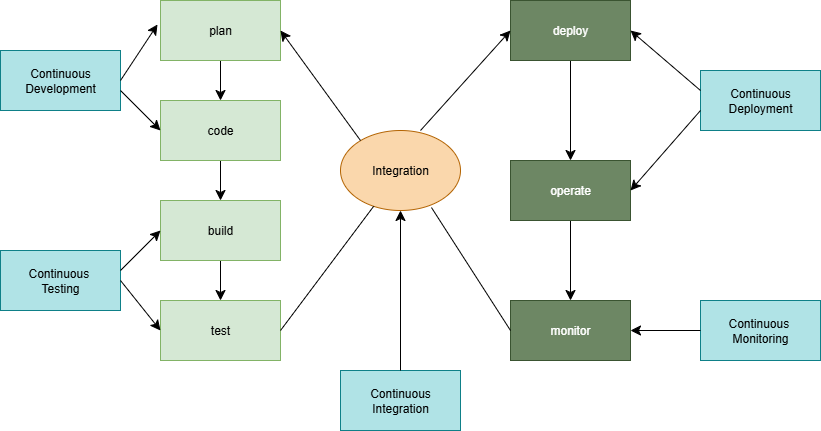

The diagram above was exported from draw.io. Its source (the exported page's mxGraphModel, read from the mxfile embedded in the PNG):
<mxGraphModel dx="872" dy="525" grid="1" gridSize="10" guides="1" tooltips="1" connect="1" arrows="1" fold="1" page="1" pageScale="1" pageWidth="850" pageHeight="1100" math="0" shadow="0">
  <root>
    <mxCell id="0" />
    <mxCell id="1" parent="0" />
    <mxCell id="kmZh19GDgdW0sCI6VAdd-3" value="" style="edgeStyle=none;curved=1;rounded=0;orthogonalLoop=1;jettySize=auto;html=1;fontSize=12;startSize=8;endSize=8;" edge="1" parent="1" source="kmZh19GDgdW0sCI6VAdd-1" target="kmZh19GDgdW0sCI6VAdd-4">
      <mxGeometry relative="1" as="geometry">
        <mxPoint x="240" y="120" as="targetPoint" />
      </mxGeometry>
    </mxCell>
    <mxCell id="kmZh19GDgdW0sCI6VAdd-1" value="plan" style="rounded=0;whiteSpace=wrap;html=1;fillColor=#d5e8d4;strokeColor=#82b366;" vertex="1" parent="1">
      <mxGeometry x="180" y="20" width="120" height="60" as="geometry" />
    </mxCell>
    <mxCell id="kmZh19GDgdW0sCI6VAdd-6" value="" style="edgeStyle=none;curved=1;rounded=0;orthogonalLoop=1;jettySize=auto;html=1;fontSize=12;startSize=8;endSize=8;" edge="1" parent="1" source="kmZh19GDgdW0sCI6VAdd-4" target="kmZh19GDgdW0sCI6VAdd-5">
      <mxGeometry relative="1" as="geometry" />
    </mxCell>
    <mxCell id="kmZh19GDgdW0sCI6VAdd-4" value="code" style="rounded=0;whiteSpace=wrap;html=1;fillColor=#d5e8d4;strokeColor=#82b366;" vertex="1" parent="1">
      <mxGeometry x="180" y="120" width="120" height="60" as="geometry" />
    </mxCell>
    <mxCell id="kmZh19GDgdW0sCI6VAdd-8" value="" style="edgeStyle=none;curved=1;rounded=0;orthogonalLoop=1;jettySize=auto;html=1;fontSize=12;startSize=8;endSize=8;" edge="1" parent="1" source="kmZh19GDgdW0sCI6VAdd-5" target="kmZh19GDgdW0sCI6VAdd-7">
      <mxGeometry relative="1" as="geometry" />
    </mxCell>
    <mxCell id="kmZh19GDgdW0sCI6VAdd-5" value="build" style="rounded=0;whiteSpace=wrap;html=1;fillColor=#d5e8d4;strokeColor=#82b366;" vertex="1" parent="1">
      <mxGeometry x="180" y="220" width="120" height="60" as="geometry" />
    </mxCell>
    <mxCell id="kmZh19GDgdW0sCI6VAdd-7" value="test" style="rounded=0;whiteSpace=wrap;html=1;fillColor=#d5e8d4;strokeColor=#82b366;" vertex="1" parent="1">
      <mxGeometry x="180" y="320" width="120" height="60" as="geometry" />
    </mxCell>
    <mxCell id="kmZh19GDgdW0sCI6VAdd-11" value="" style="edgeStyle=none;curved=1;rounded=0;orthogonalLoop=1;jettySize=auto;html=1;fontSize=12;startSize=8;endSize=8;" edge="1" parent="1" source="kmZh19GDgdW0sCI6VAdd-9" target="kmZh19GDgdW0sCI6VAdd-10">
      <mxGeometry relative="1" as="geometry" />
    </mxCell>
    <mxCell id="kmZh19GDgdW0sCI6VAdd-9" value="deploy" style="rounded=0;whiteSpace=wrap;html=1;fillColor=#6d8764;fontColor=#ffffff;strokeColor=#3A5431;" vertex="1" parent="1">
      <mxGeometry x="530" y="20" width="120" height="60" as="geometry" />
    </mxCell>
    <mxCell id="kmZh19GDgdW0sCI6VAdd-13" value="" style="edgeStyle=none;curved=1;rounded=0;orthogonalLoop=1;jettySize=auto;html=1;fontSize=12;startSize=8;endSize=8;" edge="1" parent="1" source="kmZh19GDgdW0sCI6VAdd-10" target="kmZh19GDgdW0sCI6VAdd-12">
      <mxGeometry relative="1" as="geometry" />
    </mxCell>
    <mxCell id="kmZh19GDgdW0sCI6VAdd-10" value="operate" style="rounded=0;whiteSpace=wrap;html=1;fillColor=#6d8764;fontColor=#ffffff;strokeColor=#3A5431;" vertex="1" parent="1">
      <mxGeometry x="530" y="180" width="120" height="60" as="geometry" />
    </mxCell>
    <mxCell id="kmZh19GDgdW0sCI6VAdd-12" value="monitor" style="rounded=0;whiteSpace=wrap;html=1;fillColor=#6d8764;fontColor=#ffffff;strokeColor=#3A5431;" vertex="1" parent="1">
      <mxGeometry x="530" y="320" width="120" height="60" as="geometry" />
    </mxCell>
    <mxCell id="kmZh19GDgdW0sCI6VAdd-16" value="Integration" style="ellipse;whiteSpace=wrap;html=1;fillColor=#fad7ac;strokeColor=#b46504;" vertex="1" parent="1">
      <mxGeometry x="360" y="150" width="120" height="80" as="geometry" />
    </mxCell>
    <mxCell id="kmZh19GDgdW0sCI6VAdd-17" value="" style="endArrow=none;html=1;rounded=0;fontSize=12;startSize=8;endSize=8;curved=1;exitX=0.758;exitY=0.963;exitDx=0;exitDy=0;exitPerimeter=0;" edge="1" parent="1" source="kmZh19GDgdW0sCI6VAdd-16">
      <mxGeometry width="50" height="50" relative="1" as="geometry">
        <mxPoint x="480" y="400" as="sourcePoint" />
        <mxPoint x="530" y="350" as="targetPoint" />
      </mxGeometry>
    </mxCell>
    <mxCell id="kmZh19GDgdW0sCI6VAdd-18" value="" style="endArrow=classic;html=1;rounded=0;fontSize=12;startSize=8;endSize=8;curved=1;entryX=0;entryY=0.5;entryDx=0;entryDy=0;" edge="1" parent="1" target="kmZh19GDgdW0sCI6VAdd-9">
      <mxGeometry width="50" height="50" relative="1" as="geometry">
        <mxPoint x="440" y="150" as="sourcePoint" />
        <mxPoint x="490" y="100" as="targetPoint" />
      </mxGeometry>
    </mxCell>
    <mxCell id="kmZh19GDgdW0sCI6VAdd-19" value="" style="endArrow=none;html=1;rounded=0;fontSize=12;startSize=8;endSize=8;curved=1;" edge="1" parent="1" target="kmZh19GDgdW0sCI6VAdd-16">
      <mxGeometry width="50" height="50" relative="1" as="geometry">
        <mxPoint x="300" y="350" as="sourcePoint" />
        <mxPoint x="350" y="300" as="targetPoint" />
      </mxGeometry>
    </mxCell>
    <mxCell id="kmZh19GDgdW0sCI6VAdd-20" value="" style="endArrow=classic;html=1;rounded=0;fontSize=12;startSize=8;endSize=8;curved=1;entryX=1;entryY=0.5;entryDx=0;entryDy=0;" edge="1" parent="1" target="kmZh19GDgdW0sCI6VAdd-1">
      <mxGeometry width="50" height="50" relative="1" as="geometry">
        <mxPoint x="380" y="160" as="sourcePoint" />
        <mxPoint x="430" y="110" as="targetPoint" />
      </mxGeometry>
    </mxCell>
    <mxCell id="kmZh19GDgdW0sCI6VAdd-21" value="Continuous&lt;div&gt;Integration&lt;/div&gt;" style="rounded=0;whiteSpace=wrap;html=1;fillColor=#b0e3e6;strokeColor=#0e8088;" vertex="1" parent="1">
      <mxGeometry x="360" y="390" width="120" height="60" as="geometry" />
    </mxCell>
    <mxCell id="kmZh19GDgdW0sCI6VAdd-22" value="" style="endArrow=classic;html=1;rounded=0;fontSize=12;startSize=8;endSize=8;curved=1;entryX=0.5;entryY=1;entryDx=0;entryDy=0;" edge="1" parent="1" target="kmZh19GDgdW0sCI6VAdd-16">
      <mxGeometry width="50" height="50" relative="1" as="geometry">
        <mxPoint x="420" y="390" as="sourcePoint" />
        <mxPoint x="470" y="340" as="targetPoint" />
      </mxGeometry>
    </mxCell>
    <mxCell id="kmZh19GDgdW0sCI6VAdd-23" value="Continuous&lt;div&gt;Deployment&lt;/div&gt;" style="rounded=0;whiteSpace=wrap;html=1;fillColor=#b0e3e6;strokeColor=#0e8088;" vertex="1" parent="1">
      <mxGeometry x="720" y="90" width="120" height="60" as="geometry" />
    </mxCell>
    <mxCell id="kmZh19GDgdW0sCI6VAdd-24" value="Continuous&amp;nbsp;&lt;div&gt;Monitoring&lt;/div&gt;" style="rounded=0;whiteSpace=wrap;html=1;fillColor=#b0e3e6;strokeColor=#0e8088;" vertex="1" parent="1">
      <mxGeometry x="720" y="320" width="120" height="60" as="geometry" />
    </mxCell>
    <mxCell id="kmZh19GDgdW0sCI6VAdd-25" value="Continuous&lt;div&gt;Development&lt;/div&gt;" style="rounded=0;whiteSpace=wrap;html=1;fillColor=#b0e3e6;strokeColor=#0e8088;" vertex="1" parent="1">
      <mxGeometry x="20" y="70" width="120" height="60" as="geometry" />
    </mxCell>
    <mxCell id="kmZh19GDgdW0sCI6VAdd-26" value="Continuous&amp;nbsp;&lt;div&gt;Testing&lt;/div&gt;" style="rounded=0;whiteSpace=wrap;html=1;fillColor=#b0e3e6;strokeColor=#0e8088;" vertex="1" parent="1">
      <mxGeometry x="20" y="270" width="120" height="60" as="geometry" />
    </mxCell>
    <mxCell id="kmZh19GDgdW0sCI6VAdd-27" value="" style="endArrow=classic;html=1;rounded=0;fontSize=12;startSize=8;endSize=8;curved=1;entryX=1;entryY=0.5;entryDx=0;entryDy=0;" edge="1" parent="1" target="kmZh19GDgdW0sCI6VAdd-12">
      <mxGeometry width="50" height="50" relative="1" as="geometry">
        <mxPoint x="720" y="350" as="sourcePoint" />
        <mxPoint x="770" y="300" as="targetPoint" />
      </mxGeometry>
    </mxCell>
    <mxCell id="kmZh19GDgdW0sCI6VAdd-28" value="" style="endArrow=classic;html=1;rounded=0;fontSize=12;startSize=8;endSize=8;curved=1;entryX=1;entryY=0.5;entryDx=0;entryDy=0;" edge="1" parent="1" target="kmZh19GDgdW0sCI6VAdd-9">
      <mxGeometry width="50" height="50" relative="1" as="geometry">
        <mxPoint x="720" y="110" as="sourcePoint" />
        <mxPoint x="770" y="60" as="targetPoint" />
      </mxGeometry>
    </mxCell>
    <mxCell id="kmZh19GDgdW0sCI6VAdd-29" value="" style="endArrow=classic;html=1;rounded=0;fontSize=12;startSize=8;endSize=8;curved=1;entryX=1;entryY=0.5;entryDx=0;entryDy=0;" edge="1" parent="1" target="kmZh19GDgdW0sCI6VAdd-10">
      <mxGeometry width="50" height="50" relative="1" as="geometry">
        <mxPoint x="720" y="130" as="sourcePoint" />
        <mxPoint x="770" y="80" as="targetPoint" />
      </mxGeometry>
    </mxCell>
    <mxCell id="kmZh19GDgdW0sCI6VAdd-30" value="" style="endArrow=classic;html=1;rounded=0;fontSize=12;startSize=8;endSize=8;curved=1;entryX=-0.025;entryY=0.4;entryDx=0;entryDy=0;entryPerimeter=0;" edge="1" parent="1" target="kmZh19GDgdW0sCI6VAdd-1">
      <mxGeometry width="50" height="50" relative="1" as="geometry">
        <mxPoint x="140" y="100" as="sourcePoint" />
        <mxPoint x="190" y="50" as="targetPoint" />
      </mxGeometry>
    </mxCell>
    <mxCell id="kmZh19GDgdW0sCI6VAdd-31" value="" style="endArrow=classic;html=1;rounded=0;fontSize=12;startSize=8;endSize=8;curved=1;entryX=0;entryY=0.5;entryDx=0;entryDy=0;" edge="1" parent="1" target="kmZh19GDgdW0sCI6VAdd-4">
      <mxGeometry width="50" height="50" relative="1" as="geometry">
        <mxPoint x="140" y="110" as="sourcePoint" />
        <mxPoint x="190" y="60" as="targetPoint" />
      </mxGeometry>
    </mxCell>
    <mxCell id="kmZh19GDgdW0sCI6VAdd-32" value="" style="endArrow=classic;html=1;rounded=0;fontSize=12;startSize=8;endSize=8;curved=1;entryX=0;entryY=0.5;entryDx=0;entryDy=0;" edge="1" parent="1" target="kmZh19GDgdW0sCI6VAdd-5">
      <mxGeometry width="50" height="50" relative="1" as="geometry">
        <mxPoint x="140" y="290" as="sourcePoint" />
        <mxPoint x="176" y="250" as="targetPoint" />
      </mxGeometry>
    </mxCell>
    <mxCell id="kmZh19GDgdW0sCI6VAdd-33" value="" style="endArrow=classic;html=1;rounded=0;fontSize=12;startSize=8;endSize=8;curved=1;entryX=0;entryY=0.5;entryDx=0;entryDy=0;" edge="1" parent="1" target="kmZh19GDgdW0sCI6VAdd-7">
      <mxGeometry width="50" height="50" relative="1" as="geometry">
        <mxPoint x="140" y="300" as="sourcePoint" />
        <mxPoint x="190" y="250" as="targetPoint" />
      </mxGeometry>
    </mxCell>
  </root>
</mxGraphModel>